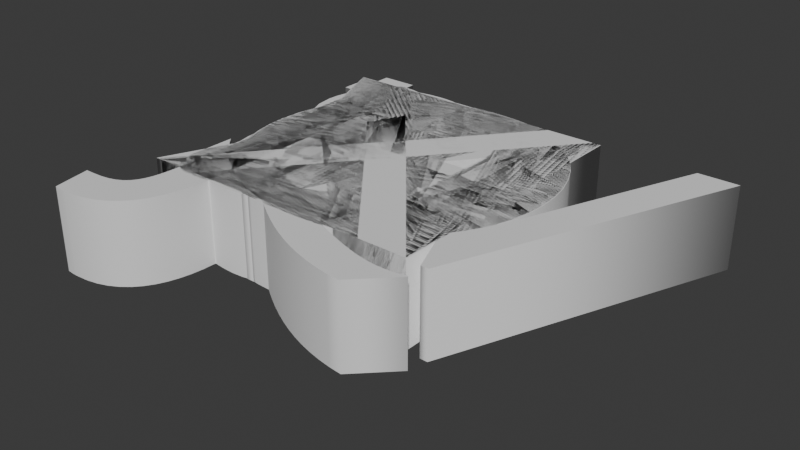# Source: TextCharacters.blend  (saved by Blender 4.4.32; exported with 4.5.12 LTS)
import bpy
from mathutils import Matrix  # noqa: F401  (used for matrix-valued properties, if any)

bpy.ops.wm.read_factory_settings(use_empty=True)
scene = bpy.context.scene
scene.name = 'Scene'

# ---- collections
col_collection = bpy.data.collections.new('Collection'); scene.collection.children.link(col_collection)

# ---- world
world_world = bpy.data.worlds.new('World'); scene.world = world_world
world_world.use_nodes = True; world_world.node_tree.nodes.clear()
_N = world_world.node_tree.nodes; _L = world_world.node_tree.links
n0 = _N.new('ShaderNodeOutputWorld'); n0.name = 'World Output'; n0.location = (300, 300)
n1 = _N.new('ShaderNodeBackground'); n1.name = 'Background'; n1.location = (10, 300)
n1.inputs[0].default_value = (0.05088, 0.05088, 0.05088, 1.0)
_L.new(n1.outputs[0], n0.inputs[0])
n0.is_active_output = True
world_world.color = (0.05088, 0.05088, 0.05088)
world_world.sun_shadow_jitter_overblur = 0.0

# ---- curves / text
txt_text = bpy.data.curves.new('Text', 'FONT')
txt_text.dimensions = '2D'
txt_text.body = 'A'
txt_text.extrude = 0.1
txt_text_001 = bpy.data.curves.new('Text.001', 'FONT')
txt_text_001.dimensions = '2D'
txt_text_001.body = 'B'
txt_text_001.extrude = 0.1
txt_text_002 = bpy.data.curves.new('Text.002', 'FONT')
txt_text_002.dimensions = '2D'
txt_text_002.body = 'C'
txt_text_002.extrude = 0.1
txt_text_003 = bpy.data.curves.new('Text.003', 'FONT')
txt_text_003.dimensions = '2D'
txt_text_003.body = 'D'
txt_text_003.extrude = 0.1
txt_text_004 = bpy.data.curves.new('Text.004', 'FONT')
txt_text_004.dimensions = '2D'
txt_text_004.body = 'E'
txt_text_004.extrude = 0.1
txt_text_005 = bpy.data.curves.new('Text.005', 'FONT')
txt_text_005.dimensions = '2D'
txt_text_005.body = 'F'
txt_text_005.extrude = 0.1
txt_text_006 = bpy.data.curves.new('Text.006', 'FONT')
txt_text_006.dimensions = '2D'
txt_text_006.body = 'G'
txt_text_006.extrude = 0.1
txt_text_007 = bpy.data.curves.new('Text.007', 'FONT')
txt_text_007.dimensions = '2D'
txt_text_007.body = 'H'
txt_text_007.extrude = 0.1
txt_text_008 = bpy.data.curves.new('Text.008', 'FONT')
txt_text_008.dimensions = '2D'
txt_text_008.body = 'I'
txt_text_008.extrude = 0.1
txt_text_009 = bpy.data.curves.new('Text.009', 'FONT')
txt_text_009.dimensions = '2D'
txt_text_009.body = 'J'
txt_text_009.extrude = 0.1
txt_text_010 = bpy.data.curves.new('Text.010', 'FONT')
txt_text_010.dimensions = '2D'
txt_text_010.body = 'K'
txt_text_010.extrude = 0.1
txt_text_011 = bpy.data.curves.new('Text.011', 'FONT')
txt_text_011.dimensions = '2D'
txt_text_011.body = 'L'
txt_text_011.extrude = 0.1
txt_text_012 = bpy.data.curves.new('Text.012', 'FONT')
txt_text_012.dimensions = '2D'
txt_text_012.body = 'M'
txt_text_012.extrude = 0.1
txt_text_013 = bpy.data.curves.new('Text.013', 'FONT')
txt_text_013.dimensions = '2D'
txt_text_013.body = 'N'
txt_text_013.extrude = 0.1
txt_text_014 = bpy.data.curves.new('Text.014', 'FONT')
txt_text_014.dimensions = '2D'
txt_text_014.body = 'O'
txt_text_014.extrude = 0.1
txt_text_015 = bpy.data.curves.new('Text.015', 'FONT')
txt_text_015.dimensions = '2D'
txt_text_015.body = 'P'
txt_text_015.extrude = 0.1
txt_text_016 = bpy.data.curves.new('Text.016', 'FONT')
txt_text_016.dimensions = '2D'
txt_text_016.body = 'Q'
txt_text_016.extrude = 0.1
txt_text_017 = bpy.data.curves.new('Text.017', 'FONT')
txt_text_017.dimensions = '2D'
txt_text_017.body = 'R'
txt_text_017.extrude = 0.1
txt_text_018 = bpy.data.curves.new('Text.018', 'FONT')
txt_text_018.dimensions = '2D'
txt_text_018.body = 'S'
txt_text_018.extrude = 0.1
txt_text_019 = bpy.data.curves.new('Text.019', 'FONT')
txt_text_019.dimensions = '2D'
txt_text_019.body = 'T'
txt_text_019.extrude = 0.1
txt_text_020 = bpy.data.curves.new('Text.020', 'FONT')
txt_text_020.dimensions = '2D'
txt_text_020.body = 'U'
txt_text_020.extrude = 0.1
txt_text_021 = bpy.data.curves.new('Text.021', 'FONT')
txt_text_021.dimensions = '2D'
txt_text_021.body = 'V'
txt_text_021.extrude = 0.1
txt_text_022 = bpy.data.curves.new('Text.022', 'FONT')
txt_text_022.dimensions = '2D'
txt_text_022.body = 'W'
txt_text_022.extrude = 0.1
txt_text_023 = bpy.data.curves.new('Text.023', 'FONT')
txt_text_023.dimensions = '2D'
txt_text_023.body = 'X'
txt_text_023.extrude = 0.1
txt_text_024 = bpy.data.curves.new('Text.024', 'FONT')
txt_text_024.dimensions = '2D'
txt_text_024.body = 'Y'
txt_text_024.extrude = 0.1
txt_text_025 = bpy.data.curves.new('Text.025', 'FONT')
txt_text_025.dimensions = '2D'
txt_text_025.body = 'Z'
txt_text_025.extrude = 0.1
txt_text_026 = bpy.data.curves.new('Text.026', 'FONT')
txt_text_026.dimensions = '2D'
txt_text_026.body = "'"
txt_text_026.extrude = 0.1
txt_text_027 = bpy.data.curves.new('Text.027', 'FONT')
txt_text_027.dimensions = '2D'
txt_text_027.body = '.'
txt_text_027.extrude = 0.1
txt_text_028 = bpy.data.curves.new('Text.028', 'FONT')
txt_text_028.dimensions = '2D'
txt_text_028.body = '!'
txt_text_028.extrude = 0.1
txt_text_029 = bpy.data.curves.new('Text.029', 'FONT')
txt_text_029.dimensions = '2D'
txt_text_029.body = '?'
txt_text_029.extrude = 0.1

# ---- objects
ob_a = bpy.data.objects.new('A', txt_text)
ob_b = bpy.data.objects.new('B', txt_text_001)
ob_c = bpy.data.objects.new('C', txt_text_002)
ob_d = bpy.data.objects.new('D', txt_text_003)
ob_e = bpy.data.objects.new('E', txt_text_004)
ob_f = bpy.data.objects.new('F', txt_text_005)
ob_g = bpy.data.objects.new('G', txt_text_006)
ob_h = bpy.data.objects.new('H', txt_text_007)
ob_i = bpy.data.objects.new('I', txt_text_008)
ob_j = bpy.data.objects.new('J', txt_text_009)
ob_k = bpy.data.objects.new('K', txt_text_010)
ob_l = bpy.data.objects.new('L', txt_text_011)
ob_m = bpy.data.objects.new('M', txt_text_012)
ob_n = bpy.data.objects.new('N', txt_text_013)
ob_o = bpy.data.objects.new('O', txt_text_014)
ob_p = bpy.data.objects.new('P', txt_text_015)
ob_q = bpy.data.objects.new('Q', txt_text_016)
ob_r = bpy.data.objects.new('R', txt_text_017)
ob_s = bpy.data.objects.new('S', txt_text_018)
ob_t = bpy.data.objects.new('T', txt_text_019)
ob_u = bpy.data.objects.new('U', txt_text_020)
ob_v = bpy.data.objects.new('V', txt_text_021)
ob_w = bpy.data.objects.new('W', txt_text_022)
ob_x = bpy.data.objects.new('X', txt_text_023)
ob_y = bpy.data.objects.new('Y', txt_text_024)
ob_z = bpy.data.objects.new('Z', txt_text_025)
ob_x_1 = bpy.data.objects.new("'", txt_text_026)
ob_x_2 = bpy.data.objects.new('.', txt_text_027)
ob_x_3 = bpy.data.objects.new('!', txt_text_028)
ob_x_4 = bpy.data.objects.new('?', txt_text_029)

# ---- transforms, parenting, visibility, modifiers, constraints
ob_a.location = (0.0, 0.0, 0.0)
ob_a.rotation_euler = (-8.742e-08, 2.146e-07, 2.384e-07)
ob_a.delta_rotation_euler = (4.768e-07, 1.129e-06, 6.283)
ob_b.location = (0.0, 0.0, 0.0)
ob_b.rotation_euler = (-8.742e-08, 2.146e-07, 2.384e-07)
ob_b.delta_rotation_euler = (4.768e-07, 1.129e-06, 6.283)
ob_c.location = (0.0, 0.0, 0.0)
ob_c.rotation_euler = (-8.742e-08, 2.146e-07, 2.384e-07)
ob_c.delta_rotation_euler = (4.768e-07, 1.129e-06, 6.283)
ob_d.location = (0.0, 0.0, 0.0)
ob_d.rotation_euler = (-8.742e-08, 2.146e-07, 2.384e-07)
ob_d.delta_rotation_euler = (4.768e-07, 1.129e-06, 6.283)
ob_e.location = (0.0, 0.0, 0.0)
ob_e.rotation_euler = (-8.742e-08, 2.146e-07, 2.384e-07)
ob_e.delta_rotation_euler = (4.768e-07, 1.129e-06, 6.283)
ob_f.location = (0.0, 0.0, 0.0)
ob_f.rotation_euler = (-8.742e-08, 2.146e-07, 2.384e-07)
ob_f.delta_rotation_euler = (4.768e-07, 1.129e-06, 6.283)
ob_g.location = (0.0, 0.0, 0.0)
ob_g.rotation_euler = (-8.742e-08, 2.146e-07, 2.384e-07)
ob_g.delta_rotation_euler = (4.768e-07, 1.129e-06, 6.283)
ob_h.location = (0.0, 0.0, 0.0)
ob_h.rotation_euler = (-8.742e-08, 2.146e-07, 2.384e-07)
ob_h.delta_rotation_euler = (4.768e-07, 1.129e-06, 6.283)
ob_i.location = (0.0, 0.0, 0.0)
ob_i.rotation_euler = (-8.742e-08, 2.146e-07, 2.384e-07)
ob_i.delta_rotation_euler = (4.768e-07, 1.129e-06, 6.283)
ob_j.location = (0.0, 0.0, 0.0)
ob_j.rotation_euler = (-8.742e-08, 2.146e-07, 2.384e-07)
ob_j.delta_rotation_euler = (4.768e-07, 1.129e-06, 6.283)
ob_k.location = (0.0, 0.0, 0.0)
ob_k.rotation_euler = (-8.742e-08, 2.146e-07, 2.384e-07)
ob_k.delta_rotation_euler = (4.768e-07, 1.129e-06, 6.283)
ob_l.location = (0.0, 0.0, 0.0)
ob_l.rotation_euler = (-8.742e-08, 2.146e-07, 2.384e-07)
ob_l.delta_rotation_euler = (4.768e-07, 1.129e-06, 6.283)
ob_m.location = (0.0, 0.0, 0.0)
ob_m.rotation_euler = (-8.742e-08, 2.146e-07, 2.384e-07)
ob_m.delta_rotation_euler = (4.768e-07, 1.129e-06, 6.283)
ob_n.location = (0.0, 0.0, 0.0)
ob_n.rotation_euler = (-8.742e-08, 2.146e-07, 2.384e-07)
ob_n.delta_rotation_euler = (4.768e-07, 1.129e-06, 6.283)
ob_o.location = (0.0, 0.0, 0.0)
ob_o.rotation_euler = (-8.742e-08, 2.146e-07, 2.384e-07)
ob_o.delta_rotation_euler = (4.768e-07, 1.129e-06, 6.283)
ob_p.location = (0.0, 0.0, 0.0)
ob_p.rotation_euler = (-8.742e-08, 2.146e-07, 2.384e-07)
ob_p.delta_rotation_euler = (4.768e-07, 1.129e-06, 6.283)
ob_q.location = (0.0, 0.0, 0.0)
ob_q.rotation_euler = (-8.742e-08, 2.146e-07, 2.384e-07)
ob_q.delta_rotation_euler = (4.768e-07, 1.129e-06, 6.283)
ob_r.location = (0.0, 0.0, 0.0)
ob_r.rotation_euler = (-8.742e-08, 2.146e-07, 2.384e-07)
ob_r.delta_rotation_euler = (4.768e-07, 1.129e-06, 6.283)
ob_s.location = (0.0, 0.0, 0.0)
ob_s.rotation_euler = (-8.742e-08, 2.146e-07, 2.384e-07)
ob_s.delta_rotation_euler = (4.768e-07, 1.129e-06, 6.283)
ob_t.location = (0.0, 0.0, 0.0)
ob_t.rotation_euler = (-8.742e-08, 2.146e-07, 2.384e-07)
ob_t.delta_rotation_euler = (4.768e-07, 1.129e-06, 6.283)
ob_u.location = (0.0, 0.0, 0.0)
ob_u.rotation_euler = (-8.742e-08, 2.146e-07, 2.384e-07)
ob_u.delta_rotation_euler = (4.768e-07, 1.129e-06, 6.283)
ob_v.location = (0.0, 0.0, 0.0)
ob_v.rotation_euler = (-8.742e-08, 2.146e-07, 2.384e-07)
ob_v.delta_rotation_euler = (4.768e-07, 1.129e-06, 6.283)
ob_w.location = (0.0, 0.0, 0.0)
ob_w.rotation_euler = (-8.742e-08, 2.146e-07, 2.384e-07)
ob_w.delta_rotation_euler = (4.768e-07, 1.129e-06, 6.283)
ob_x.location = (0.0, 0.0, 0.0)
ob_x.rotation_euler = (-8.742e-08, 3.258e-07, 1.113e-07)
ob_y.location = (0.0, 0.0, 0.0)
ob_y.rotation_euler = (-8.742e-08, 2.146e-07, 2.384e-07)
ob_y.delta_rotation_euler = (4.768e-07, 1.129e-06, 6.283)
ob_z.location = (0.0, 0.0, 0.0)
ob_z.rotation_euler = (-8.742e-08, 2.146e-07, 2.384e-07)
ob_z.delta_rotation_euler = (4.768e-07, 1.129e-06, 6.283)
ob_x_1.location = (0.0, 0.0, 0.0)
ob_x_1.rotation_euler = (-8.742e-08, 2.146e-07, 2.384e-07)
ob_x_1.delta_rotation_euler = (4.768e-07, 1.129e-06, 6.283)
ob_x_2.location = (0.0, 0.0, 0.0)
ob_x_2.rotation_euler = (-8.742e-08, 2.146e-07, 2.384e-07)
ob_x_2.delta_rotation_euler = (4.768e-07, 1.129e-06, 6.283)
ob_x_3.location = (0.0, 0.0, 0.0)
ob_x_3.rotation_euler = (-8.742e-08, 2.146e-07, 2.384e-07)
ob_x_3.delta_rotation_euler = (4.768e-07, 1.129e-06, 6.283)
ob_x_4.location = (0.0, 0.0, 0.0)
ob_x_4.rotation_euler = (-8.742e-08, 2.146e-07, 2.384e-07)
ob_x_4.delta_rotation_euler = (4.768e-07, 1.129e-06, 6.283)

# ---- collection membership
col_collection.objects.link(ob_a)
col_collection.objects.link(ob_b)
col_collection.objects.link(ob_c)
col_collection.objects.link(ob_d)
col_collection.objects.link(ob_e)
col_collection.objects.link(ob_f)
col_collection.objects.link(ob_g)
col_collection.objects.link(ob_h)
col_collection.objects.link(ob_i)
col_collection.objects.link(ob_j)
col_collection.objects.link(ob_k)
col_collection.objects.link(ob_l)
col_collection.objects.link(ob_m)
col_collection.objects.link(ob_n)
col_collection.objects.link(ob_o)
col_collection.objects.link(ob_p)
col_collection.objects.link(ob_q)
col_collection.objects.link(ob_r)
col_collection.objects.link(ob_s)
col_collection.objects.link(ob_t)
col_collection.objects.link(ob_u)
col_collection.objects.link(ob_v)
col_collection.objects.link(ob_w)
col_collection.objects.link(ob_x)
col_collection.objects.link(ob_y)
col_collection.objects.link(ob_z)
col_collection.objects.link(ob_x_1)
col_collection.objects.link(ob_x_2)
col_collection.objects.link(ob_x_3)
col_collection.objects.link(ob_x_4)

# ---- scene / render settings (as saved in the file)
scene.frame_start = 1; scene.frame_end = 250; scene.frame_set(1)
scene.render.engine = 'BLENDER_EEVEE_NEXT'
bpy.context.view_layer.update()

# ---- added for rendering (the .blend has no active camera and no usable light): camera, sun
cam_auto = bpy.data.cameras.new('AutoCamera')
cam_auto.lens = 50.0
cam_auto.sensor_width = 36.0
cam_auto.clip_end = 1000.0
ob_auto_camera = bpy.data.objects.new('AutoCamera', cam_auto)
scene.collection.objects.link(ob_auto_camera)
ob_auto_camera.location = (1.83395, -1.37034, 1.07556)
ob_auto_camera.rotation_euler = (1.09748, -7.21219e-08, 0.694738)
scene.camera = ob_auto_camera
light_auto_sun = bpy.data.lights.new('AutoSun', 'SUN')
light_auto_sun.energy = 3.0
light_auto_sun.angle = 0.0523599
ob_auto_sun = bpy.data.objects.new('AutoSun', light_auto_sun)
scene.collection.objects.link(ob_auto_sun)
ob_auto_sun.rotation_euler = (0.872665, 0.174533, 0.523599)
bpy.context.view_layer.update()
